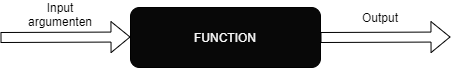

The diagram above was exported from draw.io. Its source (the exported page's mxGraphModel, read from the mxfile embedded in the PNG):
<mxGraphModel dx="942" dy="614" grid="1" gridSize="10" guides="1" tooltips="1" connect="1" arrows="1" fold="1" page="1" pageScale="1" pageWidth="850" pageHeight="1100" math="0" shadow="0">
  <root>
    <mxCell id="0" />
    <mxCell id="1" parent="0" />
    <mxCell id="25YQ7KY7RQbtn4eGeHfK-1" value="&lt;font color=&quot;#fcfcfc&quot;&gt;FUNCTION&lt;/font&gt;" style="rounded=1;whiteSpace=wrap;html=1;fillColor=#080808;" vertex="1" parent="1">
      <mxGeometry x="210" y="80" width="190" height="60" as="geometry" />
    </mxCell>
    <mxCell id="25YQ7KY7RQbtn4eGeHfK-2" value="" style="shape=flexArrow;endArrow=classic;html=1;" edge="1" parent="1">
      <mxGeometry width="50" height="50" relative="1" as="geometry">
        <mxPoint x="80" y="110" as="sourcePoint" />
        <mxPoint x="210" y="109.5" as="targetPoint" />
      </mxGeometry>
    </mxCell>
    <mxCell id="25YQ7KY7RQbtn4eGeHfK-3" value="" style="shape=flexArrow;endArrow=classic;html=1;" edge="1" parent="1">
      <mxGeometry width="50" height="50" relative="1" as="geometry">
        <mxPoint x="400" y="110" as="sourcePoint" />
        <mxPoint x="530" y="109.5" as="targetPoint" />
      </mxGeometry>
    </mxCell>
    <mxCell id="25YQ7KY7RQbtn4eGeHfK-4" value="Input argumenten" style="text;html=1;strokeColor=none;fillColor=none;align=center;verticalAlign=middle;whiteSpace=wrap;rounded=0;" vertex="1" parent="1">
      <mxGeometry x="120" y="77" width="40" height="20" as="geometry" />
    </mxCell>
    <mxCell id="25YQ7KY7RQbtn4eGeHfK-5" value="Output" style="text;html=1;strokeColor=none;fillColor=none;align=center;verticalAlign=middle;whiteSpace=wrap;rounded=0;" vertex="1" parent="1">
      <mxGeometry x="440" y="80" width="40" height="20" as="geometry" />
    </mxCell>
  </root>
</mxGraphModel>